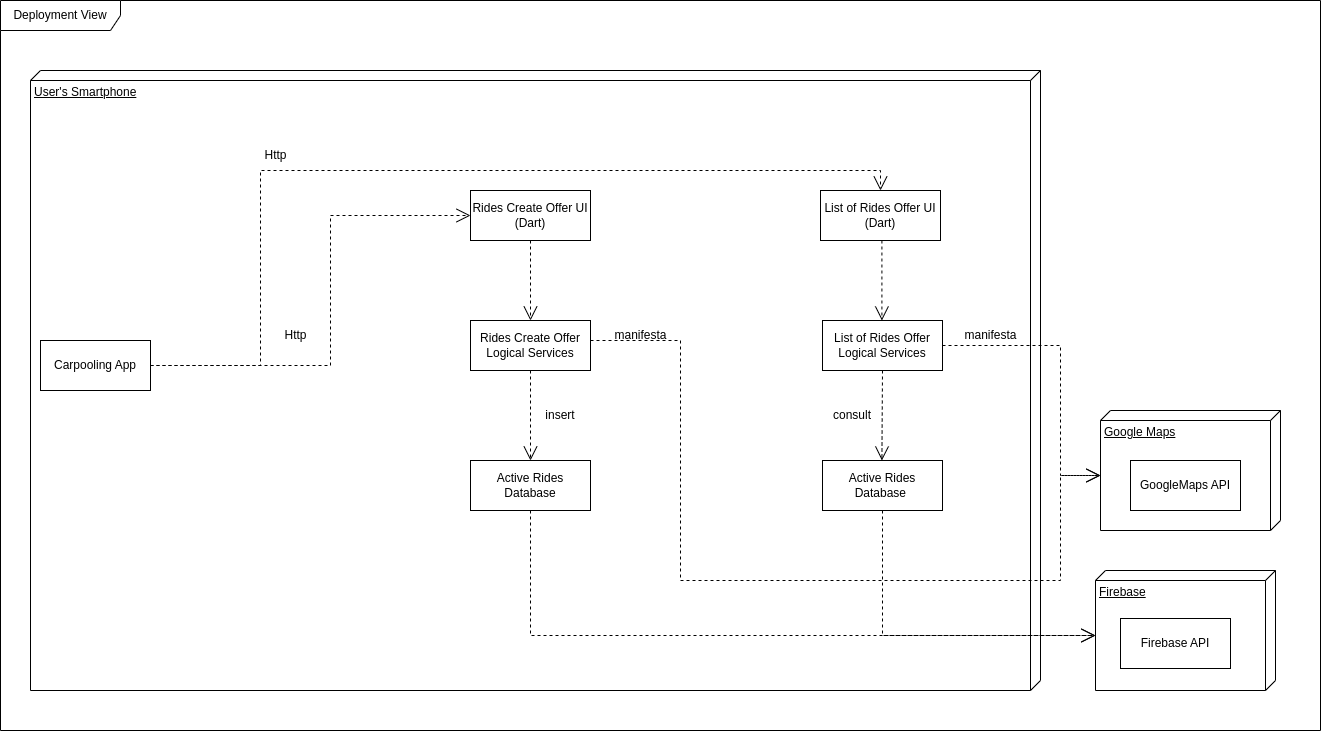

The diagram above was exported from draw.io. Its source (the exported page's mxGraphModel, read from the mxfile embedded in the PNG):
<mxGraphModel dx="-877" dy="1940" grid="1" gridSize="10" guides="1" tooltips="1" connect="1" arrows="1" fold="1" page="1" pageScale="1" pageWidth="827" pageHeight="1169" math="0" shadow="0">
  <root>
    <mxCell id="0" />
    <mxCell id="1" parent="0" />
    <mxCell id="FazsGIlcTWKf9ykXeRJM-1" value="Deployment View" style="shape=umlFrame;whiteSpace=wrap;html=1;pointerEvents=0;width=120;height=30;" vertex="1" parent="1">
      <mxGeometry x="2780" y="-290" width="1320" height="730" as="geometry" />
    </mxCell>
    <mxCell id="FazsGIlcTWKf9ykXeRJM-2" value="User's Smartphone" style="verticalAlign=top;align=left;spacingTop=8;spacingLeft=2;spacingRight=12;shape=cube;size=10;direction=south;fontStyle=4;html=1;whiteSpace=wrap;" vertex="1" parent="1">
      <mxGeometry x="2810" y="-220" width="1010" height="620" as="geometry" />
    </mxCell>
    <mxCell id="FazsGIlcTWKf9ykXeRJM-3" value="Carpooling App" style="html=1;whiteSpace=wrap;" vertex="1" parent="1">
      <mxGeometry x="2820" y="50" width="110" height="50" as="geometry" />
    </mxCell>
    <mxCell id="FazsGIlcTWKf9ykXeRJM-4" value="" style="endArrow=open;endSize=12;dashed=1;html=1;rounded=0;entryX=0;entryY=0.5;entryDx=0;entryDy=0;exitX=1;exitY=0.5;exitDx=0;exitDy=0;" edge="1" parent="1" source="FazsGIlcTWKf9ykXeRJM-3" target="FazsGIlcTWKf9ykXeRJM-5">
      <mxGeometry width="160" relative="1" as="geometry">
        <mxPoint x="2880" y="90" as="sourcePoint" />
        <mxPoint x="3180" y="54.41" as="targetPoint" />
        <Array as="points">
          <mxPoint x="3110" y="75" />
          <mxPoint x="3110" y="-75" />
        </Array>
      </mxGeometry>
    </mxCell>
    <mxCell id="FazsGIlcTWKf9ykXeRJM-5" value="Rides Create Offer UI&lt;br&gt;(Dart)" style="html=1;whiteSpace=wrap;" vertex="1" parent="1">
      <mxGeometry x="3250" y="-100" width="120" height="50" as="geometry" />
    </mxCell>
    <mxCell id="FazsGIlcTWKf9ykXeRJM-6" value="List of Rides Offer UI&lt;br&gt;(Dart)" style="html=1;whiteSpace=wrap;" vertex="1" parent="1">
      <mxGeometry x="3600" y="-100" width="120" height="50" as="geometry" />
    </mxCell>
    <mxCell id="FazsGIlcTWKf9ykXeRJM-7" value="Rides Create Offer Logical Services" style="html=1;whiteSpace=wrap;" vertex="1" parent="1">
      <mxGeometry x="3250" y="30" width="120" height="50" as="geometry" />
    </mxCell>
    <mxCell id="FazsGIlcTWKf9ykXeRJM-8" value="Active Rides Database" style="html=1;whiteSpace=wrap;" vertex="1" parent="1">
      <mxGeometry x="3250" y="170" width="120" height="50" as="geometry" />
    </mxCell>
    <mxCell id="FazsGIlcTWKf9ykXeRJM-9" value="" style="endArrow=open;endSize=12;dashed=1;html=1;rounded=0;exitX=0.5;exitY=1;exitDx=0;exitDy=0;entryX=0.5;entryY=0;entryDx=0;entryDy=0;" edge="1" parent="1" source="FazsGIlcTWKf9ykXeRJM-5" target="FazsGIlcTWKf9ykXeRJM-7">
      <mxGeometry width="160" relative="1" as="geometry">
        <mxPoint x="2980" y="65" as="sourcePoint" />
        <mxPoint x="3260" y="-65" as="targetPoint" />
      </mxGeometry>
    </mxCell>
    <mxCell id="FazsGIlcTWKf9ykXeRJM-10" value="" style="endArrow=open;endSize=12;dashed=1;html=1;rounded=0;exitX=0.5;exitY=1;exitDx=0;exitDy=0;entryX=0.5;entryY=0;entryDx=0;entryDy=0;" edge="1" parent="1" source="FazsGIlcTWKf9ykXeRJM-7" target="FazsGIlcTWKf9ykXeRJM-8">
      <mxGeometry width="160" relative="1" as="geometry">
        <mxPoint x="3304.41" y="90" as="sourcePoint" />
        <mxPoint x="3304.41" y="170" as="targetPoint" />
      </mxGeometry>
    </mxCell>
    <mxCell id="FazsGIlcTWKf9ykXeRJM-11" value="" style="endArrow=open;endSize=12;dashed=1;html=1;rounded=0;exitX=1;exitY=0.5;exitDx=0;exitDy=0;entryX=0.5;entryY=0;entryDx=0;entryDy=0;" edge="1" parent="1" source="FazsGIlcTWKf9ykXeRJM-3" target="FazsGIlcTWKf9ykXeRJM-6">
      <mxGeometry width="160" relative="1" as="geometry">
        <mxPoint x="2980" y="65" as="sourcePoint" />
        <mxPoint x="3260" y="-65" as="targetPoint" />
        <Array as="points">
          <mxPoint x="3040" y="75" />
          <mxPoint x="3040" y="-120" />
          <mxPoint x="3660" y="-120" />
        </Array>
      </mxGeometry>
    </mxCell>
    <mxCell id="FazsGIlcTWKf9ykXeRJM-12" value="List of Rides Offer Logical Services" style="html=1;whiteSpace=wrap;" vertex="1" parent="1">
      <mxGeometry x="3602" y="30" width="120" height="50" as="geometry" />
    </mxCell>
    <mxCell id="FazsGIlcTWKf9ykXeRJM-13" value="insert" style="text;html=1;align=center;verticalAlign=middle;whiteSpace=wrap;rounded=0;" vertex="1" parent="1">
      <mxGeometry x="3310" y="110" width="60" height="30" as="geometry" />
    </mxCell>
    <mxCell id="FazsGIlcTWKf9ykXeRJM-14" value="consult" style="text;html=1;align=center;verticalAlign=middle;whiteSpace=wrap;rounded=0;" vertex="1" parent="1">
      <mxGeometry x="3602" y="110" width="60" height="30" as="geometry" />
    </mxCell>
    <mxCell id="FazsGIlcTWKf9ykXeRJM-15" value="Active Rides Database&amp;nbsp;" style="html=1;whiteSpace=wrap;" vertex="1" parent="1">
      <mxGeometry x="3602" y="170" width="120" height="50" as="geometry" />
    </mxCell>
    <mxCell id="FazsGIlcTWKf9ykXeRJM-16" value="" style="endArrow=open;endSize=12;dashed=1;html=1;rounded=0;exitX=0.5;exitY=1;exitDx=0;exitDy=0;entryX=0.5;entryY=0;entryDx=0;entryDy=0;" edge="1" parent="1">
      <mxGeometry width="160" relative="1" as="geometry">
        <mxPoint x="3661.41" y="-50" as="sourcePoint" />
        <mxPoint x="3661.41" y="30" as="targetPoint" />
      </mxGeometry>
    </mxCell>
    <mxCell id="FazsGIlcTWKf9ykXeRJM-17" value="" style="endArrow=open;endSize=12;dashed=1;html=1;rounded=0;exitX=0.5;exitY=1;exitDx=0;exitDy=0;entryX=0.5;entryY=0;entryDx=0;entryDy=0;" edge="1" parent="1" source="FazsGIlcTWKf9ykXeRJM-12">
      <mxGeometry width="160" relative="1" as="geometry">
        <mxPoint x="3661.41" y="90" as="sourcePoint" />
        <mxPoint x="3661.41" y="170" as="targetPoint" />
      </mxGeometry>
    </mxCell>
    <mxCell id="FazsGIlcTWKf9ykXeRJM-18" value="Google Maps" style="verticalAlign=top;align=left;spacingTop=8;spacingLeft=2;spacingRight=12;shape=cube;size=10;direction=south;fontStyle=4;html=1;whiteSpace=wrap;" vertex="1" parent="1">
      <mxGeometry x="3880" y="120" width="180" height="120" as="geometry" />
    </mxCell>
    <mxCell id="FazsGIlcTWKf9ykXeRJM-19" value="GoogleMaps API" style="html=1;whiteSpace=wrap;" vertex="1" parent="1">
      <mxGeometry x="3910" y="170" width="110" height="50" as="geometry" />
    </mxCell>
    <mxCell id="FazsGIlcTWKf9ykXeRJM-20" value="" style="endArrow=open;endSize=12;dashed=1;html=1;rounded=0;entryX=0;entryY=0;entryDx=65;entryDy=180;entryPerimeter=0;" edge="1" parent="1" target="FazsGIlcTWKf9ykXeRJM-18">
      <mxGeometry width="160" relative="1" as="geometry">
        <mxPoint x="3370" y="50" as="sourcePoint" />
        <mxPoint x="3400" y="120" as="targetPoint" />
        <Array as="points">
          <mxPoint x="3460" y="50" />
          <mxPoint x="3460" y="290" />
          <mxPoint x="3840" y="290" />
          <mxPoint x="3840" y="185" />
        </Array>
      </mxGeometry>
    </mxCell>
    <mxCell id="FazsGIlcTWKf9ykXeRJM-21" value="Http" style="text;html=1;align=center;verticalAlign=middle;resizable=0;points=[];autosize=1;strokeColor=none;fillColor=none;" vertex="1" parent="1">
      <mxGeometry x="3030" y="-150" width="50" height="30" as="geometry" />
    </mxCell>
    <mxCell id="FazsGIlcTWKf9ykXeRJM-22" value="" style="endArrow=open;endSize=12;dashed=1;html=1;rounded=0;exitX=1;exitY=0.5;exitDx=0;exitDy=0;entryX=0;entryY=0;entryDx=65;entryDy=180;entryPerimeter=0;" edge="1" parent="1" source="FazsGIlcTWKf9ykXeRJM-12" target="FazsGIlcTWKf9ykXeRJM-18">
      <mxGeometry width="160" relative="1" as="geometry">
        <mxPoint x="3732" y="65" as="sourcePoint" />
        <mxPoint x="3890" y="-15" as="targetPoint" />
        <Array as="points">
          <mxPoint x="3840" y="55" />
          <mxPoint x="3840" y="120" />
          <mxPoint x="3840" y="185" />
        </Array>
      </mxGeometry>
    </mxCell>
    <mxCell id="FazsGIlcTWKf9ykXeRJM-23" value="manifesta" style="text;html=1;align=center;verticalAlign=middle;resizable=0;points=[];autosize=1;strokeColor=none;fillColor=none;" vertex="1" parent="1">
      <mxGeometry x="3730" y="30" width="80" height="30" as="geometry" />
    </mxCell>
    <mxCell id="FazsGIlcTWKf9ykXeRJM-24" value="manifesta" style="text;html=1;align=center;verticalAlign=middle;resizable=0;points=[];autosize=1;strokeColor=none;fillColor=none;" vertex="1" parent="1">
      <mxGeometry x="3380" y="30" width="80" height="30" as="geometry" />
    </mxCell>
    <mxCell id="FazsGIlcTWKf9ykXeRJM-25" value="Http" style="text;html=1;align=center;verticalAlign=middle;resizable=0;points=[];autosize=1;strokeColor=none;fillColor=none;" vertex="1" parent="1">
      <mxGeometry x="3050" y="30" width="50" height="30" as="geometry" />
    </mxCell>
    <mxCell id="FazsGIlcTWKf9ykXeRJM-26" value="Firebase" style="verticalAlign=top;align=left;spacingTop=8;spacingLeft=2;spacingRight=12;shape=cube;size=10;direction=south;fontStyle=4;html=1;whiteSpace=wrap;" vertex="1" parent="1">
      <mxGeometry x="3875" y="280" width="180" height="120" as="geometry" />
    </mxCell>
    <mxCell id="FazsGIlcTWKf9ykXeRJM-27" value="" style="endArrow=open;endSize=12;dashed=1;html=1;rounded=0;exitX=0.5;exitY=1;exitDx=0;exitDy=0;entryX=0;entryY=0;entryDx=65;entryDy=180;entryPerimeter=0;" edge="1" parent="1" source="FazsGIlcTWKf9ykXeRJM-15" target="FazsGIlcTWKf9ykXeRJM-26">
      <mxGeometry width="160" relative="1" as="geometry">
        <mxPoint x="3662.59" y="255" as="sourcePoint" />
        <mxPoint x="3662" y="345" as="targetPoint" />
        <Array as="points">
          <mxPoint x="3662" y="345" />
        </Array>
      </mxGeometry>
    </mxCell>
    <mxCell id="FazsGIlcTWKf9ykXeRJM-28" value="" style="endArrow=open;endSize=12;dashed=1;html=1;rounded=0;exitX=0.5;exitY=1;exitDx=0;exitDy=0;entryX=0;entryY=0;entryDx=65;entryDy=180;entryPerimeter=0;" edge="1" parent="1" source="FazsGIlcTWKf9ykXeRJM-8" target="FazsGIlcTWKf9ykXeRJM-26">
      <mxGeometry width="160" relative="1" as="geometry">
        <mxPoint x="3672" y="90" as="sourcePoint" />
        <mxPoint x="3870" y="340" as="targetPoint" />
        <Array as="points">
          <mxPoint x="3310" y="345" />
        </Array>
      </mxGeometry>
    </mxCell>
    <mxCell id="FazsGIlcTWKf9ykXeRJM-29" value="Firebase API" style="html=1;whiteSpace=wrap;" vertex="1" parent="1">
      <mxGeometry x="3900" y="328" width="110" height="50" as="geometry" />
    </mxCell>
  </root>
</mxGraphModel>